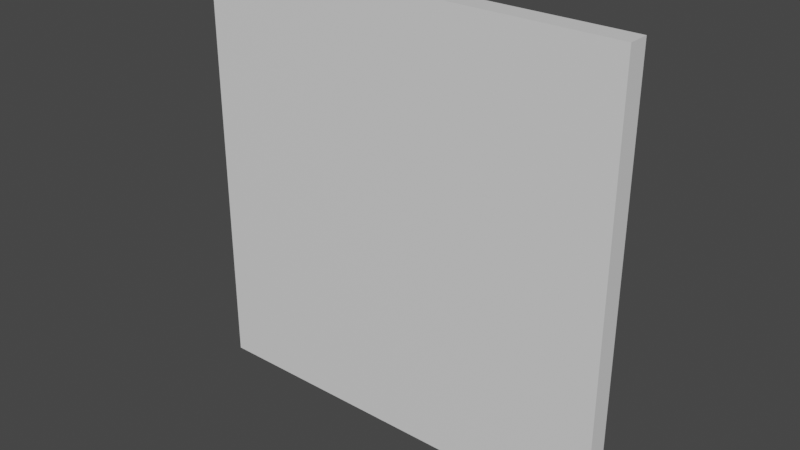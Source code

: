 # Source: Church_Wall_4x4x0.2.blend  (saved by Blender 2.80.74; exported with 4.5.12 LTS)
import bpy
from mathutils import Matrix  # noqa: F401  (used for matrix-valued properties, if any)

bpy.ops.wm.read_factory_settings(use_empty=True)
scene = bpy.context.scene
scene.name = 'Scene'

# ---- collections
col_collection = bpy.data.collections.new('Collection'); scene.collection.children.link(col_collection)

# ---- materials (node trees are filled in below, after node groups)
mat_material = bpy.data.materials.new('Material')
mat_material.alpha_threshold = 0.0
mat_material.use_transparent_shadow = False
mat_material.line_color = (0.0, 0.0, 0.0, 1.0)

# ---- material node trees
mat_material.use_nodes = True; mat_material.node_tree.nodes.clear()
_N = mat_material.node_tree.nodes; _L = mat_material.node_tree.links
n0 = _N.new('ShaderNodeOutputMaterial'); n0.name = 'Material Output'; n0.location = (300, 300)
n1 = _N.new('ShaderNodeBsdfPrincipled'); n1.name = 'Principled BSDF'; n1.location = (10, 300)
n1.distribution = 'GGX'
n1.subsurface_method = 'BURLEY'
n1.inputs[2].default_value = 0.4
n1.inputs[3].default_value = 1.45
n1.inputs[27].default_value = (0.0, 0.0, 0.0, 1.0)
n1.inputs[28].default_value = 1.0
_L.new(n1.outputs[0], n0.inputs[0])
n0.is_active_output = True

# ---- world
world_world = bpy.data.worlds.new('World'); scene.world = world_world
world_world.use_nodes = True; world_world.node_tree.nodes.clear()
_N = world_world.node_tree.nodes; _L = world_world.node_tree.links
n0 = _N.new('ShaderNodeOutputWorld'); n0.name = 'World Output'; n0.location = (300, 300)
n1 = _N.new('ShaderNodeBackground'); n1.name = 'Background'; n1.location = (10, 300)
n1.inputs[0].default_value = (0.05088, 0.05088, 0.05088, 1.0)
_L.new(n1.outputs[0], n0.inputs[0])
n0.is_active_output = True
world_world.color = (0.05088, 0.05088, 0.05088)
world_world.use_sun_shadow = False
world_world.sun_shadow_jitter_overblur = 0.0

# ---- meshes
me_cube = bpy.data.meshes.new('Cube')
me_cube.from_pydata([(1.0, 1.0, 1.0), (1.0, 1.0, -1.0), (1.0, -1.0, 1.0), (1.0, -1.0, -1.0), (-1.0, 1.0, 1.0), (-1.0, 1.0, -1.0), (-1.0, -1.0, 1.0), (-1.0, -1.0, -1.0)], [], [(0, 4, 6, 2), (3, 2, 6, 7), (7, 6, 4, 5), (5, 1, 3, 7), (1, 0, 2, 3), (5, 4, 0, 1)])
_uv = me_cube.uv_layers.new(name='UVMap')
_uv.uv.foreach_set('vector', [0.375, 0.0, 0.625, 0.0, 0.625, 0.25, 0.375, 0.25, 0.375, 0.25, 0.625, 0.25, 0.625, 0.5, 0.375, 0.5, 0.375, 0.5, 0.625, 0.5, 0.625, 0.75, 0.375, 0.75, 0.375, 0.75, 0.625, 0.75, 0.625, 1.0, 0.375, 1.0, 0.125, 0.5, 0.375, 0.5, 0.375, 0.75, 0.125, 0.75, 0.625, 0.5, 0.875, 0.5, 0.875, 0.75, 0.625, 0.75])
me_cube.materials.append(mat_material)
me_cube.use_remesh_preserve_volume = False
me_cube.use_remesh_preserve_attributes = False
me_cube.use_mirror_vertex_groups = False
me_cube.update()

# ---- objects
ob_church_wall_4x4x0_2 = bpy.data.objects.new('Church Wall 4x4x0.2', me_cube)

# ---- transforms, parenting, visibility, modifiers, constraints
ob_church_wall_4x4x0_2.location = (0.0, 0.0, 2.009)
ob_church_wall_4x4x0_2.rotation_euler = (1.571, -0.0, 0.0)
ob_church_wall_4x4x0_2.scale = (2.0, 2.0, 0.1)
ob_church_wall_4x4x0_2.lock_rotations_4d = False
ob_church_wall_4x4x0_2.empty_display_type = 'ARROWS'
ob_church_wall_4x4x0_2.lineart.crease_threshold = 0.0

# ---- collection membership
col_collection.objects.link(ob_church_wall_4x4x0_2)

# ---- scene / render settings (as saved in the file)
scene.frame_start = 1; scene.frame_end = 250; scene.frame_set(1)
scene.render.engine = 'BLENDER_EEVEE_NEXT'
scene.cycles.use_denoising = False
scene.cycles.samples = 128
scene.cycles.sampling_pattern = 'TABULATED_SOBOL'
scene.cycles.use_adaptive_sampling = False
scene.cycles.use_light_tree = False
scene.view_settings.view_transform = 'Filmic'
bpy.context.view_layer.update()

# ---- added for rendering (the .blend has no active camera and no usable light): camera, sun
cam_auto = bpy.data.cameras.new('AutoCamera')
cam_auto.lens = 50.0
cam_auto.sensor_width = 36.0
cam_auto.clip_end = 1000.0
ob_auto_camera = bpy.data.objects.new('AutoCamera', cam_auto)
scene.collection.objects.link(ob_auto_camera)
ob_auto_camera.location = (5.23713, -6.28456, 6.19839)
ob_auto_camera.rotation_euler = (1.09748, -7.21219e-08, 0.694738)
scene.camera = ob_auto_camera
light_auto_sun = bpy.data.lights.new('AutoSun', 'SUN')
light_auto_sun.energy = 3.0
light_auto_sun.angle = 0.0523599
ob_auto_sun = bpy.data.objects.new('AutoSun', light_auto_sun)
scene.collection.objects.link(ob_auto_sun)
ob_auto_sun.rotation_euler = (0.872665, 0.174533, 0.523599)
bpy.context.view_layer.update()
